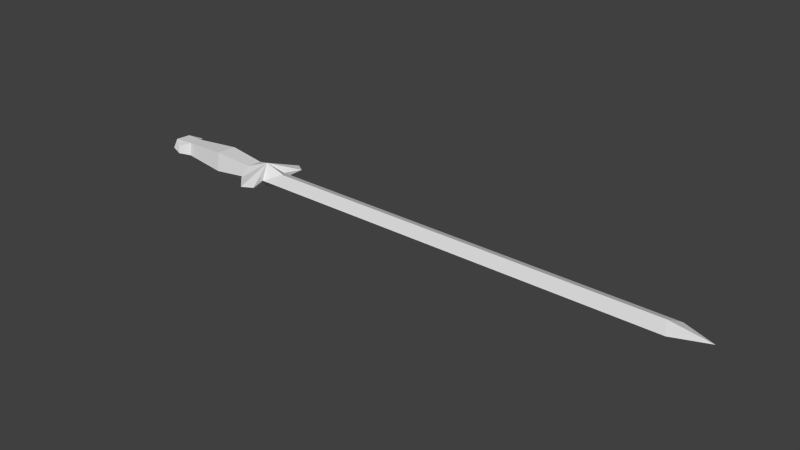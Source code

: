 # Source: sword.blend  (saved by Blender 2.76.0; exported with 4.5.12 LTS)
import bpy
from mathutils import Matrix  # noqa: F401  (used for matrix-valued properties, if any)

bpy.ops.wm.read_factory_settings(use_empty=True)
scene = bpy.context.scene
scene.name = 'Scene'

# ---- collections
col_collection_1 = bpy.data.collections.new('Collection 1'); scene.collection.children.link(col_collection_1)

# ---- materials (node trees are filled in below, after node groups)
mat_samurai = bpy.data.materials.new('samurai')
mat_samurai.alpha_threshold = 0.0
mat_samurai.use_transparent_shadow = False
mat_samurai.roughness = 0.5
mat_samurai.specular_intensity = 0.0

# ---- material node trees

# ---- world
world_world = bpy.data.worlds.new('World'); scene.world = world_world
world_world.color = (0.05088, 0.05088, 0.05088)
world_world.use_sun_shadow = False
world_world.sun_shadow_jitter_overblur = 0.0
world_world.cycles.sampling_method = 'MANUAL'
world_world.cycles.sample_map_resolution = 256

# ---- meshes
me_object01_001 = bpy.data.meshes.new('Object01.001')
me_object01_001.from_pydata([(0.1283, -0.02825, 0.002248), (0.9561, 0.00137, 0.01074), (0.1282, 0.0008664, 0.0109), (0.9709, -0.02835, 0.001659), (0.9709, 0.02857, -0.001814), (1.036, 0.00019, -3.673e-05), (0.1283, 0.02854, -0.001218), (0.9561, -0.001178, -0.01087), (0.1282, -0.001681, -0.01071), (0.1405, -0.06381, 0.003863), (0.1095, 0.002721, 0.02319), (0.08755, -0.04525, 0.002716), (0.1206, -0.07681, 0.004595), (0.07498, -0.01414, 0.01286), (0.153, 0.001464, 0.01134), (0.07503, 0.01701, 0.01093), (0.08751, 0.04528, -0.002798), (0.1205, 0.077, -0.004698), (0.1404, 0.06397, -0.003912), (0.1095, -0.002697, -0.02331), (0.07506, -0.01693, -0.01108), (0.153, -0.001207, -0.01148), (0.07501, 0.01426, -0.01293), (-0.004624, 0.02338, 0.01763), (-0.004517, -0.01897, 0.0202), (-0.004569, -0.02336, -0.01774), (-0.004542, 0.01903, -0.02028), (-0.09535, 0.01485, 0.01223), (-0.09528, -0.01196, 0.01378), (-0.09536, 0.01177, -0.01387), (-0.09534, -0.0149, -0.01223), (-0.1342, 0.01702, 0.01113), (-0.1343, -0.01434, 0.01305), (-0.1101, 0.03151, 0.005932), (-0.1102, 0.02971, -0.009679), (-0.1255, 0.03063, -0.001919), (-0.1343, -0.01718, -0.01111), (-0.1342, 0.01419, -0.01304), (-0.1101, -0.03165, -0.005987), (-0.1101, -0.02993, 0.009712), (-0.1255, -0.03082, 0.001862), (-0.1506, -0.0001256, 3.129e-05)], [], [(0, 1, 2), (1, 0, 3), (4, 1, 5), (2, 1, 6), (4, 6, 1), (7, 0, 8), (0, 7, 3), (5, 7, 4), (4, 7, 6), (8, 6, 7), (7, 5, 3), (3, 5, 1), (9, 0, 10), (10, 11, 12), (11, 10, 13), (14, 10, 0), (15, 13, 10), (16, 10, 17), (18, 17, 10), (6, 18, 10), (19, 12, 11), (19, 0, 9), (20, 19, 11), (19, 6, 21), (19, 20, 22), (17, 19, 16), (19, 18, 6), (18, 19, 17), (11, 13, 20), (13, 15, 23), (23, 24, 13), (22, 20, 25), (25, 26, 22), (20, 13, 24), (24, 25, 20), (15, 22, 26), (26, 23, 15), (24, 23, 27), (27, 28, 24), (23, 26, 29), (29, 27, 23), (26, 25, 30), (30, 29, 26), (30, 24, 28), (24, 30, 25), (28, 27, 31), (31, 32, 28), (33, 34, 35), (29, 30, 36), (36, 37, 29), (38, 39, 40), (37, 31, 35), (32, 36, 40), (27, 29, 34), (34, 33, 27), (30, 28, 39), (39, 38, 30), (31, 27, 33), (33, 35, 31), (39, 32, 40), (32, 39, 28), (34, 37, 35), (37, 34, 29), (36, 30, 38), (38, 40, 36), (32, 31, 41), (31, 37, 41), (37, 36, 41), (36, 32, 41), (10, 14, 6), (19, 21, 0), (19, 22, 16), (16, 22, 15), (16, 15, 10), (12, 19, 9), (12, 9, 10)])
_uv = me_object01_001.uv_layers.new(name='UVMap')
_uv.uv.foreach_set('vector', [0.009, 0.8542, 0.0982, 0.0923, 0.0982, 0.8542, 0.0982, 0.0923, 0.009, 0.8542, 0.009, 0.0759, 0.1554, 0.0261, 0.0982, 0.0923, 0.0982, 0.0037, 0.0982, 0.8542, 0.0982, 0.0923, 0.1876, 0.8542, 0.1876, 0.0759, 0.1876, 0.8542, 0.0982, 0.0923, 0.0982, 0.0923, 0.009, 0.8542, 0.0982, 0.8542, 0.009, 0.8542, 0.0982, 0.0923, 0.009, 0.0759, 0.0982, 0.0037, 0.0982, 0.0923, 0.1554, 0.0261, 0.1876, 0.0759, 0.0982, 0.0923, 0.1876, 0.8542, 0.0982, 0.8542, 0.1876, 0.8542, 0.0982, 0.0923, 0.0982, 0.0923, 0.0982, 0.0037, 0.0412, 0.0261, 0.0412, 0.0261, 0.0982, 0.0037, 0.0982, 0.0923, 0.5534, 0.975, 0.4282, 0.9561, 0.3894, 0.922, 0.3894, 0.922, 0.4818, 0.8844, 0.6036, 0.941, 0.4818, 0.8844, 0.3894, 0.922, 0.3674, 0.863, 0.3072, 0.9965, 0.3894, 0.922, 0.4282, 0.9561, 0.2472, 0.863, 0.3674, 0.863, 0.3894, 0.922, 0.1328, 0.8844, 0.2252, 0.922, 0.0108, 0.941, 0.061, 0.975, 0.0108, 0.941, 0.2252, 0.922, 0.1864, 0.9561, 0.061, 0.975, 0.2252, 0.922, 0.3894, 0.922, 0.6036, 0.941, 0.4818, 0.8844, 0.3894, 0.922, 0.4282, 0.9561, 0.5534, 0.975, 0.3674, 0.863, 0.3894, 0.922, 0.4818, 0.8844, 0.2252, 0.922, 0.1864, 0.9561, 0.3072, 0.9965, 0.3894, 0.922, 0.3674, 0.863, 0.2472, 0.863, 0.0108, 0.941, 0.2252, 0.922, 0.1328, 0.8844, 0.2252, 0.922, 0.061, 0.975, 0.1864, 0.9561, 0.061, 0.975, 0.2252, 0.922, 0.0108, 0.941, 0.5548, 0.7147, 0.546, 0.6933, 0.468, 0.6933, 0.3674, 0.863, 0.2472, 0.863, 0.2246, 0.7729, 0.2246, 0.7729, 0.39, 0.7729, 0.3674, 0.863, 0.2472, 0.863, 0.3674, 0.863, 0.39, 0.7729, 0.39, 0.7729, 0.2246, 0.7729, 0.2472, 0.863, 0.468, 0.6933, 0.546, 0.6933, 0.5698, 0.6033, 0.5698, 0.6033, 0.444, 0.6032, 0.468, 0.6933, 0.546, 0.6933, 0.468, 0.6933, 0.4442, 0.6033, 0.4442, 0.6033, 0.5698, 0.6032, 0.546, 0.6933, 0.3878, 0.6809, 0.2266, 0.6807, 0.2558, 0.5715, 0.2558, 0.5715, 0.3588, 0.5715, 0.3878, 0.6809, 0.568, 0.5111, 0.4458, 0.5113, 0.4644, 0.402, 0.4644, 0.402, 0.5496, 0.402, 0.568, 0.5111, 0.2266, 0.6809, 0.3878, 0.6807, 0.3588, 0.5715, 0.3588, 0.5715, 0.2558, 0.5715, 0.2266, 0.6809, 0.4644, 0.402, 0.5682, 0.5113, 0.5496, 0.402, 0.5682, 0.5113, 0.4644, 0.402, 0.4458, 0.5111, 0.3588, 0.5715, 0.2558, 0.5715, 0.2468, 0.5049, 0.2468, 0.5049, 0.3678, 0.5049, 0.3588, 0.5715, 0.5326, 0.3767, 0.4814, 0.3767, 0.507, 0.3504, 0.2558, 0.5715, 0.3588, 0.5715, 0.3678, 0.5049, 0.3678, 0.5049, 0.2468, 0.5049, 0.2558, 0.5715, 0.4814, 0.3767, 0.5326, 0.3767, 0.507, 0.3504, 0.4674, 0.3354, 0.5464, 0.3354, 0.507, 0.3504, 0.5464, 0.3354, 0.4674, 0.3354, 0.507, 0.3504, 0.5496, 0.402, 0.4644, 0.402, 0.4814, 0.3767, 0.4814, 0.3767, 0.5326, 0.3767, 0.5496, 0.402, 0.4644, 0.402, 0.5496, 0.402, 0.5326, 0.3767, 0.5326, 0.3767, 0.4814, 0.3767, 0.4644, 0.402, 0.2468, 0.5049, 0.2558, 0.5715, 0.1888, 0.5462, 0.1888, 0.5462, 0.1888, 0.5199, 0.2468, 0.5049, 0.4256, 0.5462, 0.3678, 0.5049, 0.4256, 0.5199, 0.3678, 0.5049, 0.4256, 0.5462, 0.3588, 0.5715, 0.1888, 0.5462, 0.2468, 0.5049, 0.1888, 0.5199, 0.2468, 0.5049, 0.1888, 0.5462, 0.2558, 0.5715, 0.3678, 0.5049, 0.3588, 0.5715, 0.4256, 0.5462, 0.4256, 0.5462, 0.4256, 0.5199, 0.3678, 0.5049, 0.3678, 0.5049, 0.2468, 0.5049, 0.3072, 0.477, 0.5464, 0.3354, 0.4674, 0.3354, 0.507, 0.3076, 0.2468, 0.5049, 0.3678, 0.5049, 0.3072, 0.477, 0.4674, 0.3354, 0.5464, 0.3354, 0.507, 0.3076, 0.2252, 0.922, 0.3072, 0.9965, 0.1864, 0.9561, 0.3894, 0.922, 0.3072, 0.9965, 0.4282, 0.9561, 0.2252, 0.922, 0.2472, 0.863, 0.1328, 0.8844, 0.4592, 0.7147, 0.468, 0.6933, 0.546, 0.6933, 0.1328, 0.8844, 0.2472, 0.863, 0.2252, 0.922, 0.6036, 0.941, 0.3894, 0.922, 0.5534, 0.975, 0.6036, 0.941, 0.5534, 0.975, 0.3894, 0.922])
me_object01_001.materials.append(mat_samurai)
me_object01_001.use_remesh_preserve_volume = False
me_object01_001.use_remesh_preserve_attributes = False
me_object01_001.use_mirror_vertex_groups = False
me_object01_001.update()
me_object01_001.normals_split_custom_set([tuple(v) for v in zip(*[iter([0.0003745, -0.2845, 0.9587, 0.0003745, -0.2845, 0.9587, 0.0003745, -0.2845, 0.9587, 0.0006328, -0.2921, 0.9564, 0.0006328, -0.2921, 0.9564, 0.0006328, -0.2921, 0.9564, 0.131, 0.3556, 0.9254, 0.131, 0.3556, 0.9254, 0.131, 0.3556, 0.9254, -5.066e-05, 0.4001, 0.9165, -5.057e-05, 0.4001, 0.9165, -5.063e-05, 0.4001, 0.9165, 0.0006369, 0.4186, 0.9082, 0.0006369, 0.4186, 0.9082, 0.000637, 0.4186, 0.9082, 0.0001207, -0.4379, -0.899, 0.0001207, -0.4379, -0.899, 0.0001207, -0.4379, -0.899, -0.0006839, -0.4191, -0.9079, -0.0006839, -0.4191, -0.9079, -0.0006839, -0.4191, -0.9079, 0.1269, 0.2316, -0.9645, 0.1269, 0.2316, -0.9645, 0.1269, 0.2316, -0.9645, -0.0006913, 0.2927, -0.9562, -0.0006911, 0.2927, -0.9562, -0.0006912, 0.2927, -0.9562, -0.0003603, 0.3002, -0.9539, -0.0003604, 0.3002, -0.9539, -0.0003604, 0.3002, -0.9539, 0.1312, -0.3553, -0.9255, 0.1312, -0.3553, -0.9255, 0.1312, -0.3553, -0.9255, 0.1272, -0.2315, 0.9645, 0.1272, -0.2315, 0.9645, 0.1272, -0.2315, 0.9645, 0.8902, 0.3203, 0.3241, 0.8902, 0.3203, 0.3241, 0.8902, 0.3203, 0.3241, -0.2982, -0.2563, 0.9195, -0.2982, -0.2563, 0.9195, -0.2982, -0.2563, 0.9195, -0.1084, -0.348, 0.9312, -0.1084, -0.348, 0.9312, -0.1084, -0.348, 0.9312, 0.2214, -0.4495, 0.8654, 0.2214, -0.4495, 0.8654, 0.2214, -0.4495, 0.8654, -0.3126, 0.05733, 0.9482, -0.3126, 0.05733, 0.9482, -0.3126, 0.05733, 0.9482, -0.3081, 0.3746, 0.8745, -0.3081, 0.3746, 0.8745, -0.3081, 0.3746, 0.8745, 0.1752, 0.3235, 0.9299, 0.1752, 0.3235, 0.9299, 0.1752, 0.3235, 0.9299, 0.8801, -0.2724, 0.3888, 0.8801, -0.2724, 0.3888, 0.8801, -0.2724, 0.3888, -0.308, -0.375, -0.8744, -0.308, -0.375, -0.8744, -0.308, -0.375, -0.8744, 0.8863, 0.2887, -0.3621, 0.8863, 0.2887, -0.3621, 0.8863, 0.2887, -0.3621, -0.1133, -0.4745, -0.8729, -0.1133, -0.4745, -0.8729, -0.1133, -0.4745, -0.8729, 0.2165, 0.4743, -0.8533, 0.2165, 0.4743, -0.8533, 0.2165, 0.4743, -0.8533, -0.3129, -0.05765, -0.948, -0.3129, -0.05765, -0.948, -0.3129, -0.05765, -0.948, -0.299, 0.2561, -0.9193, -0.299, 0.2561, -0.9193, -0.299, 0.2561, -0.9193, 0.8967, -0.331, -0.2938, 0.8967, -0.331, -0.2938, 0.8967, -0.331, -0.2938, 0.1701, 0.2013, -0.9646, 0.1701, 0.2013, -0.9646, 0.1701, 0.2013, -0.9646, -0.9214, -0.386, 0.045, -0.9214, -0.386, 0.045, -0.9214, -0.386, 0.045, 0.08852, 0.06027, 0.9942, 0.08852, 0.06027, 0.9942, 0.08852, 0.06027, 0.9942, 0.08811, 0.06055, 0.9943, 0.08811, 0.06055, 0.9943, 0.08811, 0.06055, 0.9943, 0.08827, -0.06029, -0.9943, 0.08827, -0.06029, -0.9943, 0.08827, -0.06029, -0.9943, 0.0883, -0.06038, -0.9943, 0.0883, -0.06038, -0.9943, 0.0883, -0.06038, -0.9943, 0.07096, -0.9908, 0.1155, 0.07096, -0.9908, 0.1155, 0.07096, -0.9908, 0.1155, 0.0709, -0.9908, 0.1152, 0.0709, -0.9908, 0.1152, 0.0709, -0.9908, 0.1152, 0.0697, 0.9909, -0.1153, 0.0697, 0.9909, -0.1153, 0.0697, 0.9909, -0.1153, 0.06966, 0.9909, -0.1152, 0.06966, 0.9909, -0.1152, 0.06966, 0.9909, -0.1152, -0.06577, 0.06035, 0.996, -0.06577, 0.06035, 0.996, -0.06577, 0.06035, 0.996, -0.06568, 0.06036, 0.996, -0.06568, 0.06036, 0.996, -0.06568, 0.06036, 0.996, -0.08662, 0.9896, -0.1152, -0.08662, 0.9896, -0.1152, -0.08662, 0.9896, -0.1152, -0.08662, 0.9896, -0.1152, -0.08662, 0.9896, -0.1152, -0.08662, 0.9896, -0.1152, -0.06595, -0.06029, -0.996, -0.06595, -0.06029, -0.996, -0.06595, -0.06029, -0.996, -0.06578, -0.06067, -0.996, -0.06578, -0.06067, -0.996, -0.06578, -0.06067, -0.996, -0.08538, -0.9897, 0.1151, -0.08539, -0.9897, 0.1151, -0.08538, -0.9897, 0.1151, -0.08542, -0.9896, 0.1153, -0.08542, -0.9896, 0.1153, -0.08542, -0.9896, 0.1153, -0.02393, 0.06053, 0.9979, -0.02393, 0.06053, 0.9979, -0.02393, 0.06053, 0.9979, -0.024, 0.06049, 0.9979, -0.024, 0.06049, 0.9979, -0.024, 0.06049, 0.9979, -0.0006702, 0.9933, -0.1157, -0.0006702, 0.9933, -0.1157, -0.0006707, 0.9933, -0.1157, -0.02418, -0.06053, -0.9979, -0.02418, -0.06053, -0.9979, -0.02418, -0.06053, -0.9979, -0.02418, -0.06053, -0.9979, -0.02418, -0.06053, -0.9979, -0.02418, -0.06053, -0.9979, 0.0006504, -0.9933, 0.1156, 0.0006505, -0.9933, 0.1156, 0.0006497, -0.9933, 0.1156, -0.8638, 0.5004, -0.05816, -0.8638, 0.5004, -0.05816, -0.8638, 0.5004, -0.05816, -0.8632, -0.5015, 0.05851, -0.8632, -0.5015, 0.05851, -0.8632, -0.5015, 0.05851, 0.761, 0.6444, -0.07503, 0.761, 0.6444, -0.07503, 0.761, 0.6444, -0.07503, 0.761, 0.6444, -0.07499, 0.761, 0.6444, -0.07499, 0.761, 0.6444, -0.07499, 0.7618, -0.6434, 0.07483, 0.7618, -0.6434, 0.07483, 0.7618, -0.6434, 0.07483, 0.7618, -0.6434, 0.07484, 0.7618, -0.6434, 0.07484, 0.7618, -0.6434, 0.07484, -0.00626, 0.3447, 0.9387, -0.00626, 0.3447, 0.9387, -0.00626, 0.3447, 0.9387, -0.3328, 0.7542, 0.5661, -0.3328, 0.7542, 0.5661, -0.3328, 0.7542, 0.5661, -0.3159, -0.6433, 0.6974, -0.3159, -0.6433, 0.6974, -0.3159, -0.6433, 0.6974, -0.005785, -0.22, 0.9755, -0.005785, -0.22, 0.9755, -0.005785, -0.22, 0.9755, -0.3169, 0.643, -0.6972, -0.3169, 0.643, -0.6972, -0.3169, 0.643, -0.6972, -0.006408, 0.2201, -0.9755, -0.006408, 0.2201, -0.9755, -0.006408, 0.2201, -0.9755, -0.006225, -0.3448, -0.9387, -0.006225, -0.3448, -0.9387, -0.006225, -0.3448, -0.9387, -0.332, -0.7546, -0.566, -0.332, -0.7546, -0.566, -0.332, -0.7546, -0.566, -0.5982, 0.04822, 0.7999, -0.5982, 0.04822, 0.7999, -0.5982, 0.04822, 0.7999, -0.6946, 0.7146, -0.08311, -0.6946, 0.7146, -0.08311, -0.6946, 0.7146, -0.08311, -0.5984, -0.04882, -0.7997, -0.5984, -0.04882, -0.7997, -0.5984, -0.04882, -0.7997, -0.6937, -0.7154, 0.08341, -0.6937, -0.7154, 0.08341, -0.6937, -0.7154, 0.08341, 0.2314, 0.574, 0.7855, 0.2314, 0.574, 0.7855, 0.2314, 0.574, 0.7855, 0.2279, -0.5984, -0.7681, 0.2279, -0.5984, -0.7681, 0.2279, -0.5984, -0.7681, -0.1092, 0.348, -0.9311, -0.1092, 0.348, -0.9311, -0.1092, 0.348, -0.9311, -0.9219, 0.3849, -0.04477, -0.9219, 0.3849, -0.04477, -0.9219, 0.3849, -0.04477, -0.1139, 0.4742, 0.873, -0.1139, 0.4742, 0.873, -0.1139, 0.4742, 0.873, 0.1754, -0.3234, -0.9299, 0.1754, -0.3234, -0.9299, 0.1754, -0.3234, -0.9299, 0.1708, -0.2012, 0.9645, 0.1708, -0.2012, 0.9645, 0.1708, -0.2012, 0.9645])] * 3)])

# ---- objects
ob_object01_001 = bpy.data.objects.new('Object01.001', me_object01_001)

# ---- transforms, parenting, visibility, modifiers, constraints
ob_object01_001.location = (0.0, 0.0, 0.0)
ob_object01_001.lineart.crease_threshold = 0.0

# ---- collection membership
col_collection_1.objects.link(ob_object01_001)

# ---- scene / render settings (as saved in the file)
scene.frame_start = 1; scene.frame_end = 250; scene.frame_set(1)
scene.render.engine = 'BLENDER_EEVEE_NEXT'
scene.render.resolution_percentage = 50
scene.render.dither_intensity = 0.0
scene.cycles.use_denoising = False
scene.cycles.samples = 10
scene.cycles.sampling_pattern = 'TABULATED_SOBOL'
scene.cycles.light_sampling_threshold = 0.0
scene.cycles.use_adaptive_sampling = False
scene.cycles.use_light_tree = False
scene.cycles.blur_glossy = 0.0
scene.cycles.pixel_filter_type = 'GAUSSIAN'
scene.cycles.sample_clamp_indirect = 0.0
scene.view_settings.view_transform = 'Standard'
bpy.context.view_layer.update()

# ---- added for rendering (the .blend has no active camera and no usable light): camera, sun
cam_auto = bpy.data.cameras.new('AutoCamera')
cam_auto.lens = 50.0
cam_auto.sensor_width = 36.0
cam_auto.clip_end = 1000.0
ob_auto_camera = bpy.data.objects.new('AutoCamera', cam_auto)
scene.collection.objects.link(ob_auto_camera)
ob_auto_camera.location = (1.5502, -1.32904, 0.886029)
ob_auto_camera.rotation_euler = (1.09748, -7.21219e-08, 0.694738)
scene.camera = ob_auto_camera
light_auto_sun = bpy.data.lights.new('AutoSun', 'SUN')
light_auto_sun.energy = 3.0
light_auto_sun.angle = 0.0523599
ob_auto_sun = bpy.data.objects.new('AutoSun', light_auto_sun)
scene.collection.objects.link(ob_auto_sun)
ob_auto_sun.rotation_euler = (0.872665, 0.174533, 0.523599)
bpy.context.view_layer.update()
